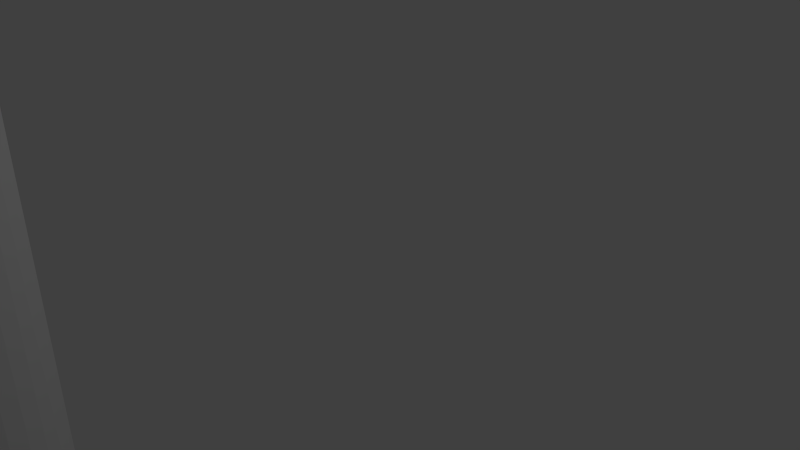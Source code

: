 # Source: clock.blend  (saved by Blender 2.71.0; exported with 4.5.12 LTS)
import bpy
from mathutils import Matrix  # noqa: F401  (used for matrix-valued properties, if any)

bpy.ops.wm.read_factory_settings(use_empty=True)
scene = bpy.context.scene
scene.name = 'Scene'

# ---- collections
col_collection_1 = bpy.data.collections.new('Collection 1'); scene.collection.children.link(col_collection_1)

# ---- world
world_world = bpy.data.worlds.new('World'); scene.world = world_world
world_world.color = (0.05088, 0.05088, 0.05088)
world_world.use_sun_shadow = False
world_world.sun_shadow_jitter_overblur = 0.0
world_world.cycles.sampling_method = 'MANUAL'
world_world.cycles.sample_map_resolution = 256

# ---- cameras
cam_camera = bpy.data.cameras.new('Camera')
cam_camera.clip_end = 100.0
cam_camera.lens = 35.0
cam_camera.sensor_width = 32.0
cam_camera.sensor_height = 18.0
cam_camera.ortho_scale = 7.314
cam_camera.dof.focus_distance = 0.0
cam_camera.dof.aperture_fstop = 128.0

# ---- lights
light_lamp = bpy.data.lights.new('Lamp', 'POINT')
light_lamp.transmission_factor = 0.0
light_lamp.cutoff_distance = 30.0
light_lamp.energy = 100.0
light_lamp.shadow_buffer_clip_start = 1.001
light_lamp.shadow_soft_size = 0.1
light_lamp.shadow_maximum_resolution = 0.006
light_lamp.use_absolute_resolution = True
light_lamp.cycles.use_multiple_importance_sampling = False

# ---- meshes
me_cyl_pendulu = bpy.data.meshes.new('cyl_pendulu')
me_cyl_pendulu.from_pydata([(-0.04437, 0.889, 0.001035), (-0.04437, 0.889, 2.001), (0.1507, 0.8698, 0.001035), (0.1507, 0.8698, 2.001), (0.3383, 0.8129, 0.001035), (0.3383, 0.8129, 2.001), (0.5112, 0.7205, 0.001035), (0.5112, 0.7205, 2.001), (0.6627, 0.5962, 0.001035), (0.6627, 0.5962, 2.001), (0.7871, 0.4446, 0.001035), (0.7871, 0.4446, 2.001), (0.8795, 0.2717, 0.001035), (0.8795, 0.2717, 2.001), (0.9364, 0.08414, 0.001035), (0.9364, 0.08414, 2.001), (0.9556, -0.111, 0.001035), (0.9556, -0.111, 2.001), (0.9364, -0.306, 0.001035), (0.9364, -0.306, 2.001), (0.8795, -0.4936, 0.001035), (0.8795, -0.4936, 2.001), (0.7871, -0.6665, 0.001035), (0.7871, -0.6665, 2.001), (0.6627, -0.8181, 0.001035), (0.6627, -0.8181, 2.001), (0.5112, -0.9424, 0.001035), (0.5112, -0.9424, 2.001), (0.3383, -1.035, 0.001035), (0.3383, -1.035, 2.001), (0.1507, -1.092, 0.001035), (0.1507, -1.092, 2.001), (-0.04437, -1.111, 0.001035), (-0.04437, -1.111, 2.001), (-0.2395, -1.092, 0.001035), (-0.2395, -1.092, 2.001), (-0.4271, -1.035, 0.001035), (-0.4271, -1.035, 2.001), (-0.5999, -0.9424, 0.001035), (-0.5999, -0.9424, 2.001), (-0.7515, -0.8181, 0.001035), (-0.7515, -0.8181, 2.001), (-0.8758, -0.6665, 0.001035), (-0.8758, -0.6665, 2.001), (-0.9683, -0.4936, 0.001035), (-0.9683, -0.4936, 2.001), (-1.025, -0.306, 0.001035), (-1.025, -0.306, 2.001), (-1.044, -0.1109, 0.001035), (-1.044, -0.1109, 2.001), (-1.025, 0.08414, 0.001035), (-1.025, 0.08414, 2.001), (-0.9683, 0.2717, 0.001035), (-0.9683, 0.2717, 2.001), (-0.8758, 0.4446, 0.001035), (-0.8758, 0.4446, 2.001), (-0.7515, 0.5962, 0.001035), (-0.7515, 0.5962, 2.001), (-0.5999, 0.7205, 0.001035), (-0.5999, 0.7205, 2.001), (-0.4271, 0.8129, 0.001035), (-0.4271, 0.8129, 2.001), (-0.2395, 0.8698, 0.001035), (-0.2395, 0.8698, 2.001), (-0.04437, 0.889, 0.001035), (0.1507, 0.8698, 0.001035), (0.3383, 0.8129, 0.001035), (0.5112, 0.7205, 0.001035), (0.6627, 0.5962, 0.001035), (0.7871, 0.4446, 0.001035), (0.8795, 0.2717, 0.001035), (0.9364, 0.08414, 0.001035), (0.9556, -0.111, 0.001035), (0.9364, -0.306, 0.001035), (0.8795, -0.4936, 0.001035), (0.7871, -0.6665, 0.001035), (0.6627, -0.8181, 0.001035), (0.5112, -0.9424, 0.001035), (0.3383, -1.035, 0.001035), (0.1507, -1.092, 0.001035), (-0.04437, -1.111, 0.001035), (-0.2395, -1.092, 0.001035), (-0.4271, -1.035, 0.001035), (-0.5999, -0.9424, 0.001035), (-0.7515, -0.8181, 0.001035), (-0.8758, -0.6665, 0.001035), (-0.9683, -0.4936, 0.001035), (-1.025, -0.306, 0.001035), (-1.044, -0.1109, 0.001035), (-1.025, 0.08414, 0.001035), (-0.9683, 0.2717, 0.001035), (-0.8758, 0.4446, 0.001035), (-0.7515, 0.5962, 0.001035), (-0.5999, 0.7205, 0.001035), (-0.4271, 0.8129, 0.001035), (-0.2395, 0.8698, 0.001035), (0.7313, -1.119, 1.997), (0.7765, 0.8454, 1.998), (6.691, -1.269, 2.005), (6.736, 0.6957, 2.006), (12.41, -1.437, 2.028), (12.46, 0.5282, 2.028), (17.68, -1.616, 2.065), (17.73, 0.3491, 2.065), (22.29, -1.799, 2.114), (22.33, 0.1655, 2.114), (26.06, -1.98, 2.174), (26.11, -0.01566, 2.174), (28.85, -2.152, 2.242), (28.9, -0.1874, 2.242), (30.56, -2.308, 2.316), (30.6, -0.3431, 2.316), (31.11, -2.442, 2.393), (31.15, -0.4768, 2.393), (30.48, -2.548, 2.469), (30.53, -0.5834, 2.47), (28.71, -2.623, 2.543), (28.75, -0.6587, 2.543), (25.85, -2.665, 2.611), (25.9, -0.6998, 2.611), (22.02, -2.67, 2.67), (22.07, -0.7053, 2.671), (17.36, -2.64, 2.719), (17.41, -0.6748, 2.719), (12.06, -2.574, 2.755), (12.11, -0.6096, 2.755), (6.318, -2.477, 2.777), (6.363, -0.5121, 2.777), (0.3516, -2.351, 2.784), (0.3968, -0.3861, 2.784), (-5.608, -2.201, 2.776), (-5.562, -0.2364, 2.776), (-11.33, -2.034, 2.753), (-11.29, -0.06886, 2.753), (-16.6, -1.855, 2.716), (-16.55, 0.1102, 2.717), (-21.21, -1.671, 2.667), (-21.16, 0.2938, 2.667), (-24.98, -1.49, 2.607), (-24.93, 0.475, 2.607), (-27.77, -1.318, 2.539), (-27.72, 0.6467, 2.539), (-29.47, -1.162, 2.465), (-29.43, 0.8024, 2.465), (-30.02, -1.029, 2.388), (-29.98, 0.9361, 2.389), (-29.4, -0.9221, 2.311), (-29.35, 1.043, 2.312), (-27.62, -0.8468, 2.238), (-27.58, 1.118, 2.238), (-24.77, -0.8056, 2.17), (-24.72, 1.159, 2.171), (-20.94, -0.8002, 2.111), (-20.89, 1.165, 2.111), (-16.28, -0.8307, 2.062), (-16.24, 1.134, 2.063), (-10.98, -0.8959, 2.026), (-10.93, 1.069, 2.027), (-5.235, -0.9934, 2.004), (-5.19, 0.9714, 2.005)], [], [(0, 1, 3, 2), (2, 3, 5, 4), (4, 5, 7, 6), (6, 7, 9, 8), (8, 9, 11, 10), (10, 11, 13, 12), (12, 13, 15, 14), (14, 15, 17, 16), (16, 17, 19, 18), (18, 19, 21, 20), (20, 21, 23, 22), (22, 23, 25, 24), (24, 25, 27, 26), (26, 27, 29, 28), (28, 29, 31, 30), (30, 31, 33, 32), (32, 33, 35, 34), (34, 35, 37, 36), (36, 37, 39, 38), (38, 39, 41, 40), (40, 41, 43, 42), (42, 43, 45, 44), (44, 45, 47, 46), (46, 47, 49, 48), (48, 49, 51, 50), (50, 51, 53, 52), (52, 53, 55, 54), (54, 55, 57, 56), (56, 57, 59, 58), (58, 59, 61, 60), (3, 1, 63, 61, 59, 57, 55, 53, 51, 49, 47, 45, 43, 41, 39, 37, 35, 33, 31, 29, 27, 25, 23, 21, 19, 17, 15, 13, 11, 9, 7, 5), (62, 63, 1, 0), (60, 61, 63, 62), (46, 48, 88, 87), (2, 4, 66, 65), (24, 26, 77, 76), (52, 54, 91, 90), (8, 10, 69, 68), (30, 32, 80, 79), (58, 60, 94, 93), (36, 38, 83, 82), (0, 2, 65, 64), (14, 16, 72, 71), (42, 44, 86, 85), (20, 22, 75, 74), (48, 50, 89, 88), (4, 6, 67, 66), (26, 28, 78, 77), (54, 56, 92, 91), (32, 34, 81, 80), (10, 12, 70, 69), (60, 62, 95, 94), (38, 40, 84, 83), (16, 18, 73, 72), (44, 46, 87, 86), (22, 24, 76, 75), (50, 52, 90, 89), (6, 8, 68, 67), (28, 30, 79, 78), (56, 58, 93, 92), (34, 36, 82, 81), (12, 14, 71, 70), (62, 0, 64, 95), (40, 42, 85, 84), (18, 20, 74, 73), (96, 97, 99, 98), (98, 99, 101, 100), (100, 101, 103, 102), (102, 103, 105, 104), (104, 105, 107, 106), (106, 107, 109, 108), (108, 109, 111, 110), (110, 111, 113, 112), (112, 113, 115, 114), (114, 115, 117, 116), (116, 117, 119, 118), (118, 119, 121, 120), (120, 121, 123, 122), (122, 123, 125, 124), (124, 125, 127, 126), (126, 127, 129, 128), (128, 129, 131, 130), (130, 131, 133, 132), (132, 133, 135, 134), (134, 135, 137, 136), (136, 137, 139, 138), (138, 139, 141, 140), (140, 141, 143, 142), (142, 143, 145, 144), (144, 145, 147, 146), (146, 147, 149, 148), (148, 149, 151, 150), (150, 151, 153, 152), (152, 153, 155, 154), (154, 155, 157, 156), (99, 97, 159, 157, 155, 153, 151, 149, 147, 145, 143, 141, 139, 137, 135, 133, 131, 129, 127, 125, 123, 121, 119, 117, 115, 113, 111, 109, 107, 105, 103, 101), (158, 159, 97, 96), (156, 157, 159, 158), (96, 98, 100, 102, 104, 106, 108, 110, 112, 114, 116, 118, 120, 122, 124, 126, 128, 130, 132, 134, 136, 138, 140, 142, 144, 146, 148, 150, 152, 154, 156, 158)])
me_cyl_pendulu.use_remesh_preserve_volume = False
me_cyl_pendulu.use_remesh_preserve_attributes = False
me_cyl_pendulu.use_mirror_vertex_groups = False
me_cyl_pendulu.update()

# ---- objects
ob_pendulum_base = bpy.data.objects.new('pendulum_base', me_cyl_pendulu)
ob_lamp = bpy.data.objects.new('Lamp', light_lamp)
ob_camera = bpy.data.objects.new('Camera', cam_camera)

# ---- transforms, parenting, visibility, modifiers, constraints
ob_pendulum_base.location = (0.09398, -5.176, 7.908)
ob_pendulum_base.rotation_euler = (-3.154, -0.02273, -0.0259)
ob_pendulum_base.scale = (0.9049, 0.9049, 70.33)
ob_pendulum_base.lineart.crease_threshold = 0.0
ob_lamp.location = (4.076, 1.005, 5.904)
ob_lamp.rotation_euler = (0.6503, 0.05522, 1.866)
ob_lamp.lock_rotations_4d = False
ob_lamp.empty_display_type = 'ARROWS'
ob_lamp.color = (0.0, 0.0, 0.0, 0.0)
ob_lamp.lineart.crease_threshold = 0.0
ob_camera.location = (7.481, -6.508, 5.344)
ob_camera.rotation_euler = (1.109, 0.01082, 0.8149)
ob_camera.lock_rotations_4d = False
ob_camera.empty_display_type = 'ARROWS'
ob_camera.color = (0.0, 0.0, 0.0, 0.0)
ob_camera.display_type = 'WIRE'
ob_camera.lineart.crease_threshold = 0.0

# ---- collection membership
col_collection_1.objects.link(ob_pendulum_base)
col_collection_1.objects.link(ob_lamp)
col_collection_1.objects.link(ob_camera)

# ---- scene / render settings (as saved in the file)
scene.camera = ob_camera
scene.frame_start = 1; scene.frame_end = 250; scene.frame_set(4)
scene.render.engine = 'BLENDER_EEVEE_NEXT'
scene.render.resolution_percentage = 50
scene.render.dither_intensity = 0.0
scene.cycles.use_denoising = False
scene.cycles.samples = 10
scene.cycles.sampling_pattern = 'TABULATED_SOBOL'
scene.cycles.light_sampling_threshold = 0.0
scene.cycles.use_adaptive_sampling = False
scene.cycles.use_light_tree = False
scene.cycles.blur_glossy = 0.0
scene.cycles.volume_bounces = 1
scene.cycles.pixel_filter_type = 'GAUSSIAN'
scene.cycles.sample_clamp_indirect = 0.0
scene.view_settings.view_transform = 'Standard'
scene.unit_settings.scale_length = 0.01
bpy.context.view_layer.update()
